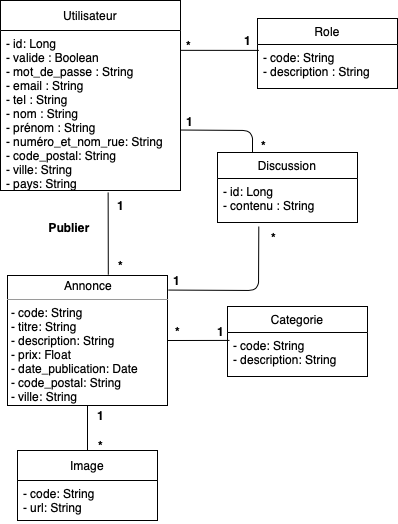

The diagram above was exported from draw.io. Its source (the exported page's mxGraphModel, read from the mxfile embedded in the PNG):
<mxGraphModel dx="609" dy="554" grid="1" gridSize="10" guides="1" tooltips="1" connect="1" arrows="1" fold="1" page="1" pageScale="1" pageWidth="827" pageHeight="1169" background="#ffffff" math="0" shadow="0">
  <root>
    <mxCell id="0" />
    <mxCell id="1" parent="0" />
    <mxCell id="15xQ8KGkDFBXxRrgZK-H-10" value="&lt;p style=&quot;margin: 0px ; margin-top: 4px ; text-align: center&quot;&gt;Annonce&lt;/p&gt;&lt;hr size=&quot;1&quot;&gt;&lt;p style=&quot;margin: 0px ; margin-left: 4px&quot;&gt;- code: String&lt;/p&gt;&lt;p style=&quot;margin: 0px ; margin-left: 4px&quot;&gt;- titre: String&lt;/p&gt;&lt;p style=&quot;margin: 0px ; margin-left: 4px&quot;&gt;- description: String&lt;/p&gt;&lt;p style=&quot;margin: 0px ; margin-left: 4px&quot;&gt;- prix: Float&lt;/p&gt;&lt;p style=&quot;margin: 0px ; margin-left: 4px&quot;&gt;- date_publication: Date&lt;/p&gt;&lt;p style=&quot;margin: 0px 0px 0px 4px&quot;&gt;- code_postal: String&lt;/p&gt;&lt;p style=&quot;margin: 0px 0px 0px 4px&quot;&gt;- ville: String&lt;/p&gt;" style="verticalAlign=top;align=left;overflow=fill;fontSize=12;fontFamily=Helvetica;html=1;container=1;" parent="1" vertex="1">
      <mxGeometry x="350" y="565" width="160" height="130" as="geometry" />
    </mxCell>
    <mxCell id="15xQ8KGkDFBXxRrgZK-H-19" value="" style="endArrow=none;html=1;entryX=0.5;entryY=0;entryDx=0;entryDy=0;exitX=0.5;exitY=1;exitDx=0;exitDy=0;endFill=0;" parent="1" source="15xQ8KGkDFBXxRrgZK-H-10" target="15xQ8KGkDFBXxRrgZK-H-15" edge="1">
      <mxGeometry width="50" height="50" relative="1" as="geometry">
        <mxPoint x="400" y="680" as="sourcePoint" />
        <mxPoint x="450" y="630" as="targetPoint" />
      </mxGeometry>
    </mxCell>
    <mxCell id="15xQ8KGkDFBXxRrgZK-H-33" value="Role" style="swimlane;fontStyle=0;childLayout=stackLayout;horizontal=1;startSize=26;fillColor=none;horizontalStack=0;resizeParent=1;resizeParentMax=0;resizeLast=0;collapsible=1;marginBottom=0;" parent="1" vertex="1">
      <mxGeometry x="600" y="308" width="140" height="70" as="geometry" />
    </mxCell>
    <mxCell id="15xQ8KGkDFBXxRrgZK-H-34" value="- code: String&#10;- description : String" style="text;strokeColor=none;fillColor=none;align=left;verticalAlign=top;spacingLeft=4;spacingRight=4;overflow=hidden;rotatable=0;points=[[0,0.5],[1,0.5]];portConstraint=eastwest;" parent="15xQ8KGkDFBXxRrgZK-H-33" vertex="1">
      <mxGeometry y="26" width="140" height="44" as="geometry" />
    </mxCell>
    <mxCell id="15xQ8KGkDFBXxRrgZK-H-23" value="" style="endArrow=none;html=1;entryX=0.014;entryY=0.18;entryDx=0;entryDy=0;entryPerimeter=0;exitX=1;exitY=0.5;exitDx=0;exitDy=0;" parent="1" source="15xQ8KGkDFBXxRrgZK-H-10" target="15xQ8KGkDFBXxRrgZK-H-21" edge="1">
      <mxGeometry width="50" height="50" relative="1" as="geometry">
        <mxPoint x="400" y="680" as="sourcePoint" />
        <mxPoint x="563.98" y="629.9959999999999" as="targetPoint" />
      </mxGeometry>
    </mxCell>
    <mxCell id="15xQ8KGkDFBXxRrgZK-H-37" value="" style="endArrow=none;html=1;entryX=0.598;entryY=1.012;entryDx=0;entryDy=0;entryPerimeter=0;exitX=0.63;exitY=-0.006;exitDx=0;exitDy=0;exitPerimeter=0;" parent="1" source="15xQ8KGkDFBXxRrgZK-H-10" target="15xQ8KGkDFBXxRrgZK-H-26" edge="1">
      <mxGeometry width="50" height="50" relative="1" as="geometry">
        <mxPoint x="385" y="569" as="sourcePoint" />
        <mxPoint x="385" y="432" as="targetPoint" />
      </mxGeometry>
    </mxCell>
    <mxCell id="15xQ8KGkDFBXxRrgZK-H-38" value="" style="endArrow=none;html=1;entryX=0.01;entryY=0.134;entryDx=0;entryDy=0;entryPerimeter=0;exitX=1.002;exitY=0.124;exitDx=0;exitDy=0;exitPerimeter=0;" parent="1" source="15xQ8KGkDFBXxRrgZK-H-26" target="15xQ8KGkDFBXxRrgZK-H-34" edge="1">
      <mxGeometry width="50" height="50" relative="1" as="geometry">
        <mxPoint x="484" y="334" as="sourcePoint" />
        <mxPoint x="601.9599999999998" y="334.01200000000006" as="targetPoint" />
      </mxGeometry>
    </mxCell>
    <mxCell id="15xQ8KGkDFBXxRrgZK-H-49" value="Publier" style="text;align=center;fontStyle=1;verticalAlign=middle;spacingLeft=3;spacingRight=3;strokeColor=none;rotatable=0;points=[[0,0.5],[1,0.5]];portConstraint=eastwest;" parent="1" vertex="1">
      <mxGeometry x="387" y="512" width="50" height="10" as="geometry" />
    </mxCell>
    <mxCell id="15xQ8KGkDFBXxRrgZK-H-44" value="Discussion" style="swimlane;fontStyle=0;childLayout=stackLayout;horizontal=1;startSize=26;fillColor=none;horizontalStack=0;resizeParent=1;resizeParentMax=0;resizeLast=0;collapsible=1;marginBottom=0;" parent="1" vertex="1">
      <mxGeometry x="560" y="442" width="140" height="70" as="geometry" />
    </mxCell>
    <mxCell id="15xQ8KGkDFBXxRrgZK-H-45" value="- id: Long&#10;- contenu : String" style="text;strokeColor=none;fillColor=none;align=left;verticalAlign=top;spacingLeft=4;spacingRight=4;overflow=hidden;rotatable=0;points=[[0,0.5],[1,0.5]];portConstraint=eastwest;" parent="15xQ8KGkDFBXxRrgZK-H-44" vertex="1">
      <mxGeometry y="26" width="140" height="44" as="geometry" />
    </mxCell>
    <mxCell id="15xQ8KGkDFBXxRrgZK-H-52" value="" style="endArrow=none;html=1;entryX=0.295;entryY=1.091;entryDx=0;entryDy=0;exitX=1.005;exitY=0.112;exitDx=0;exitDy=0;entryPerimeter=0;exitPerimeter=0;" parent="1" source="15xQ8KGkDFBXxRrgZK-H-10" target="15xQ8KGkDFBXxRrgZK-H-45" edge="1">
      <mxGeometry width="50" height="50" relative="1" as="geometry">
        <mxPoint x="450" y="560" as="sourcePoint" />
        <mxPoint x="560" y="506.9999999999999" as="targetPoint" />
        <Array as="points">
          <mxPoint x="601" y="580" />
        </Array>
      </mxGeometry>
    </mxCell>
    <mxCell id="15xQ8KGkDFBXxRrgZK-H-54" value="" style="endArrow=none;html=1;exitX=1;exitY=0.622;exitDx=0;exitDy=0;exitPerimeter=0;entryX=0.25;entryY=0;entryDx=0;entryDy=0;" parent="1" source="15xQ8KGkDFBXxRrgZK-H-26" target="15xQ8KGkDFBXxRrgZK-H-44" edge="1">
      <mxGeometry width="50" height="50" relative="1" as="geometry">
        <mxPoint x="510" y="400" as="sourcePoint" />
        <mxPoint x="560" y="350" as="targetPoint" />
        <Array as="points">
          <mxPoint x="595" y="420" />
        </Array>
      </mxGeometry>
    </mxCell>
    <mxCell id="15xQ8KGkDFBXxRrgZK-H-24" value="Utilisateur" style="swimlane;fontStyle=0;childLayout=stackLayout;horizontal=1;startSize=30;fillColor=none;horizontalStack=0;resizeParent=1;resizeParentMax=0;resizeLast=0;collapsible=1;marginBottom=0;" parent="1" vertex="1">
      <mxGeometry x="343" y="290" width="180" height="190" as="geometry" />
    </mxCell>
    <mxCell id="15xQ8KGkDFBXxRrgZK-H-26" value="- id: Long&#10;- valide : Boolean&#10;- mot_de_passe : String&#10;- email : String&#10;- tel : String&#10;- nom : String&#10;- prénom : String&#10;- numéro_et_nom_rue: String&#10;- code_postal: String&#10;- ville: String&#10;- pays: String&#10;&#10;" style="text;strokeColor=none;fillColor=none;align=left;verticalAlign=top;spacingLeft=4;spacingRight=4;overflow=hidden;rotatable=0;points=[[0,0.5],[1,0.5]];portConstraint=eastwest;" parent="15xQ8KGkDFBXxRrgZK-H-24" vertex="1">
      <mxGeometry y="30" width="180" height="160" as="geometry" />
    </mxCell>
    <mxCell id="15xQ8KGkDFBXxRrgZK-H-20" value="Categorie" style="swimlane;fontStyle=0;childLayout=stackLayout;horizontal=1;startSize=26;fillColor=none;horizontalStack=0;resizeParent=1;resizeParentMax=0;resizeLast=0;collapsible=1;marginBottom=0;" parent="1" vertex="1">
      <mxGeometry x="570" y="596" width="140" height="70" as="geometry" />
    </mxCell>
    <mxCell id="15xQ8KGkDFBXxRrgZK-H-21" value="- code: String&#10;- description: String" style="text;strokeColor=none;fillColor=none;align=left;verticalAlign=top;spacingLeft=4;spacingRight=4;overflow=hidden;rotatable=0;points=[[0,0.5],[1,0.5]];portConstraint=eastwest;" parent="15xQ8KGkDFBXxRrgZK-H-20" vertex="1">
      <mxGeometry y="26" width="140" height="44" as="geometry" />
    </mxCell>
    <mxCell id="Dn2H5CHFlk462SJJWSCV-6" value="1" style="text;align=center;fontStyle=1;verticalAlign=middle;spacingLeft=3;spacingRight=3;strokeColor=none;rotatable=0;points=[[0,0.5],[1,0.5]];portConstraint=eastwest;" parent="1" vertex="1">
      <mxGeometry x="584" y="325" width="13" height="10" as="geometry" />
    </mxCell>
    <mxCell id="Dn2H5CHFlk462SJJWSCV-7" value="*" style="text;align=center;fontStyle=1;verticalAlign=middle;spacingLeft=3;spacingRight=3;strokeColor=none;rotatable=0;points=[[0,0.5],[1,0.5]];portConstraint=eastwest;" parent="1" vertex="1">
      <mxGeometry x="525" y="330" width="13" height="10" as="geometry" />
    </mxCell>
    <mxCell id="Dn2H5CHFlk462SJJWSCV-8" value="*" style="text;align=center;fontStyle=1;verticalAlign=middle;spacingLeft=3;spacingRight=3;strokeColor=none;rotatable=0;points=[[0,0.5],[1,0.5]];portConstraint=eastwest;" parent="1" vertex="1">
      <mxGeometry x="600" y="430" width="13" height="10" as="geometry" />
    </mxCell>
    <mxCell id="Dn2H5CHFlk462SJJWSCV-10" value="1" style="text;align=center;fontStyle=1;verticalAlign=middle;spacingLeft=3;spacingRight=3;strokeColor=none;rotatable=0;points=[[0,0.5],[1,0.5]];portConstraint=eastwest;" parent="1" vertex="1">
      <mxGeometry x="526" y="406" width="13" height="10" as="geometry" />
    </mxCell>
    <mxCell id="Dn2H5CHFlk462SJJWSCV-11" value="*" style="text;align=center;fontStyle=1;verticalAlign=middle;spacingLeft=3;spacingRight=3;strokeColor=none;rotatable=0;points=[[0,0.5],[1,0.5]];portConstraint=eastwest;" parent="1" vertex="1">
      <mxGeometry x="610" y="522" width="13" height="10" as="geometry" />
    </mxCell>
    <mxCell id="Dn2H5CHFlk462SJJWSCV-12" value="1" style="text;align=center;fontStyle=1;verticalAlign=middle;spacingLeft=3;spacingRight=3;strokeColor=none;rotatable=0;points=[[0,0.5],[1,0.5]];portConstraint=eastwest;" parent="1" vertex="1">
      <mxGeometry x="513" y="565" width="13" height="10" as="geometry" />
    </mxCell>
    <mxCell id="Dn2H5CHFlk462SJJWSCV-13" value="*" style="text;align=center;fontStyle=1;verticalAlign=middle;spacingLeft=3;spacingRight=3;strokeColor=none;rotatable=0;points=[[0,0.5],[1,0.5]];portConstraint=eastwest;" parent="1" vertex="1">
      <mxGeometry x="457" y="550" width="13" height="10" as="geometry" />
    </mxCell>
    <mxCell id="Dn2H5CHFlk462SJJWSCV-14" value="1" style="text;align=center;fontStyle=1;verticalAlign=middle;spacingLeft=3;spacingRight=3;strokeColor=none;rotatable=0;points=[[0,0.5],[1,0.5]];portConstraint=eastwest;" parent="1" vertex="1">
      <mxGeometry x="457" y="490" width="13" height="10" as="geometry" />
    </mxCell>
    <mxCell id="Dn2H5CHFlk462SJJWSCV-15" value="1" style="text;align=center;fontStyle=1;verticalAlign=middle;spacingLeft=3;spacingRight=3;strokeColor=none;rotatable=0;points=[[0,0.5],[1,0.5]];portConstraint=eastwest;" parent="1" vertex="1">
      <mxGeometry x="557" y="616" width="13" height="10" as="geometry" />
    </mxCell>
    <mxCell id="Dn2H5CHFlk462SJJWSCV-16" value="*" style="text;align=center;fontStyle=1;verticalAlign=middle;spacingLeft=3;spacingRight=3;strokeColor=none;rotatable=0;points=[[0,0.5],[1,0.5]];portConstraint=eastwest;" parent="1" vertex="1">
      <mxGeometry x="514" y="616" width="13" height="10" as="geometry" />
    </mxCell>
    <mxCell id="Dn2H5CHFlk462SJJWSCV-17" value="*" style="text;align=center;fontStyle=1;verticalAlign=middle;spacingLeft=3;spacingRight=3;strokeColor=none;rotatable=0;points=[[0,0.5],[1,0.5]];portConstraint=eastwest;" parent="1" vertex="1">
      <mxGeometry x="437" y="730" width="13" height="10" as="geometry" />
    </mxCell>
    <mxCell id="Dn2H5CHFlk462SJJWSCV-18" value="1" style="text;align=center;fontStyle=1;verticalAlign=middle;spacingLeft=3;spacingRight=3;strokeColor=none;rotatable=0;points=[[0,0.5],[1,0.5]];portConstraint=eastwest;" parent="1" vertex="1">
      <mxGeometry x="437" y="700" width="13" height="10" as="geometry" />
    </mxCell>
    <mxCell id="15xQ8KGkDFBXxRrgZK-H-15" value="Image" style="swimlane;fontStyle=0;childLayout=stackLayout;horizontal=1;startSize=30;fillColor=none;horizontalStack=0;resizeParent=1;resizeParentMax=0;resizeLast=0;collapsible=1;marginBottom=0;" parent="1" vertex="1">
      <mxGeometry x="360" y="740" width="140" height="70" as="geometry" />
    </mxCell>
    <mxCell id="15xQ8KGkDFBXxRrgZK-H-16" value="- code: String&#10;- url: String" style="text;strokeColor=none;fillColor=none;align=left;verticalAlign=top;spacingLeft=4;spacingRight=4;overflow=hidden;rotatable=0;points=[[0,0.5],[1,0.5]];portConstraint=eastwest;" parent="15xQ8KGkDFBXxRrgZK-H-15" vertex="1">
      <mxGeometry y="30" width="140" height="40" as="geometry" />
    </mxCell>
  </root>
</mxGraphModel>